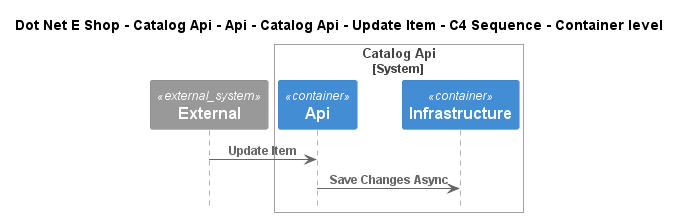

The diagram above was rendered by PlantUML. Its source (embedded in the PNG):
@startuml
!include ..\..\..\..\..\..\..\..\..\.c4s\C4_Sequence.puml

title Dot Net E Shop - Catalog Api - Api - Catalog Api - Update Item - C4 Sequence - Container level

System_Ext(C4InterFlow.SoftwareSystems.ExternalSystem, "External", "")

System_Boundary(DotNetEShop.SoftwareSystems.CatalogApi, "Catalog Api")
    Container(DotNetEShop.SoftwareSystems.CatalogApi.Containers.Api, "Api", "", "")
    Container(DotNetEShop.SoftwareSystems.CatalogApi.Containers.Infrastructure, "Infrastructure", "", "")
Boundary_End()

Rel(C4InterFlow.SoftwareSystems.ExternalSystem, DotNetEShop.SoftwareSystems.CatalogApi.Containers.Api, "Update Item")
Rel(DotNetEShop.SoftwareSystems.CatalogApi.Containers.Api, DotNetEShop.SoftwareSystems.CatalogApi.Containers.Infrastructure, "Save Changes Async")


@enduml